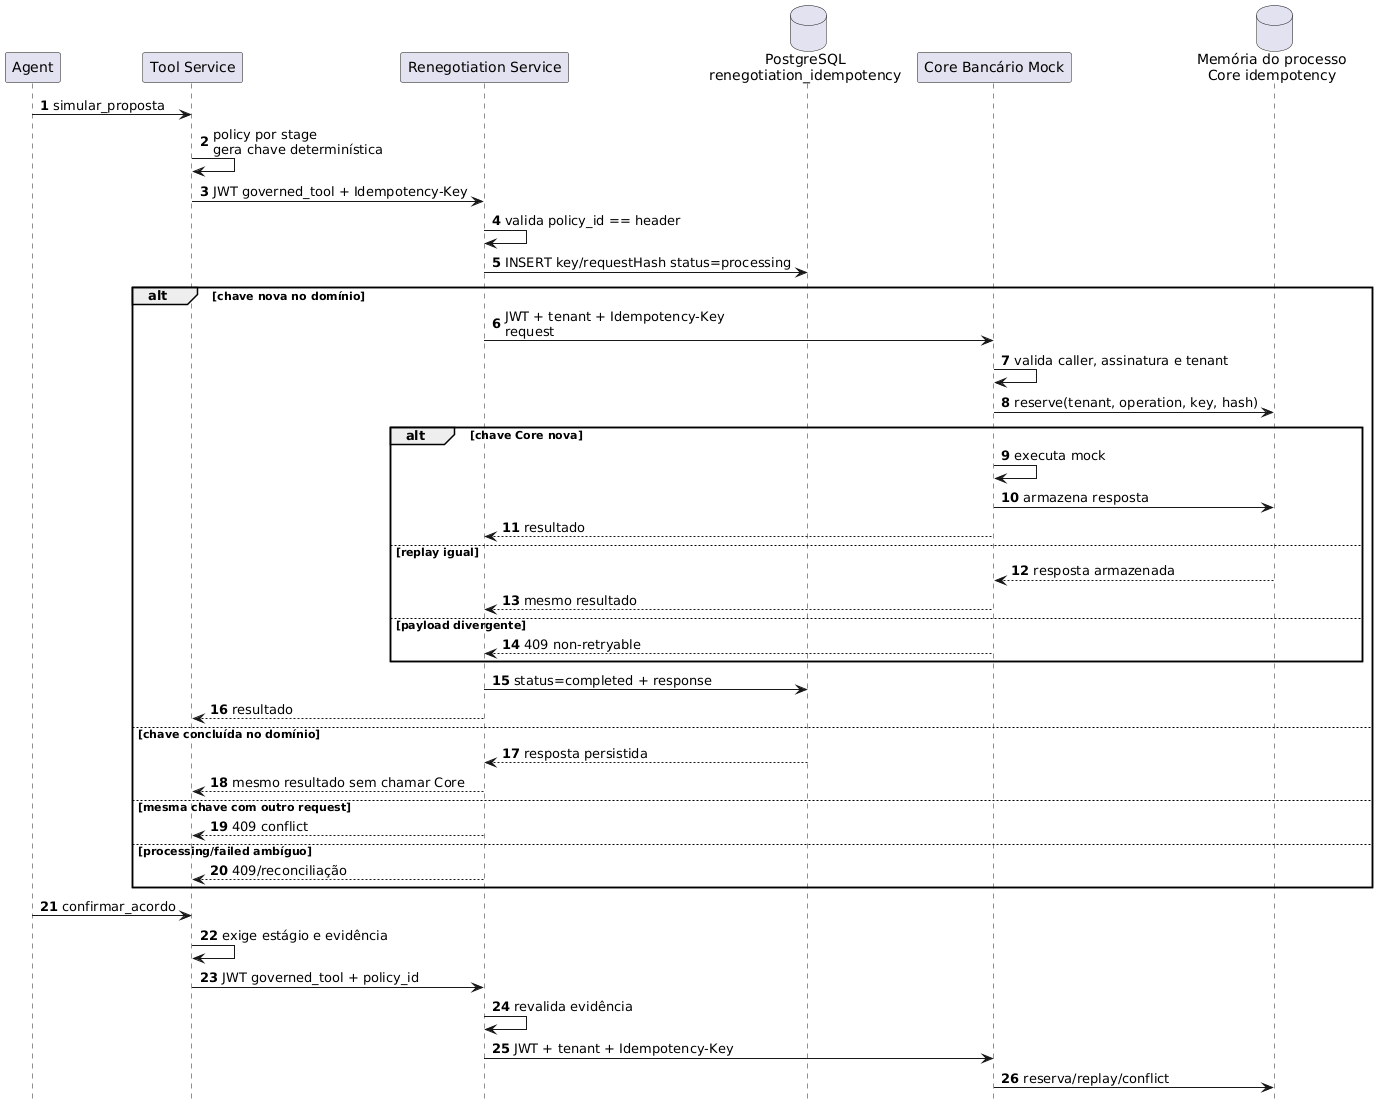

The diagram above was rendered by PlantUML. Its source (embedded in the PNG):
@startuml
hide footbox
autonumber

participant Agent
participant "Tool Service" as Tools
participant "Renegotiation Service" as Reneg
database "PostgreSQL\nrenegotiation_idempotency" as Idem
participant "Core Bancário Mock" as Core
database "Memória do processo\nCore idempotency" as CoreIdem

Agent -> Tools: simular_proposta
Tools -> Tools: policy por stage\ngera chave determinística
Tools -> Reneg: JWT governed_tool + Idempotency-Key
Reneg -> Reneg: valida policy_id == header
Reneg -> Idem: INSERT key/requestHash status=processing

alt chave nova no domínio
  Reneg -> Core: JWT + tenant + Idempotency-Key\nrequest
  Core -> Core: valida caller, assinatura e tenant
  Core -> CoreIdem: reserve(tenant, operation, key, hash)
  alt chave Core nova
    Core -> Core: executa mock
    Core -> CoreIdem: armazena resposta
    Core --> Reneg: resultado
  else replay igual
    CoreIdem --> Core: resposta armazenada
    Core --> Reneg: mesmo resultado
  else payload divergente
    Core --> Reneg: 409 non-retryable
  end
  Reneg -> Idem: status=completed + response
  Reneg --> Tools: resultado
else chave concluída no domínio
  Idem --> Reneg: resposta persistida
  Reneg --> Tools: mesmo resultado sem chamar Core
else mesma chave com outro request
  Reneg --> Tools: 409 conflict
else processing/failed ambíguo
  Reneg --> Tools: 409/reconciliação
end

Agent -> Tools: confirmar_acordo
Tools -> Tools: exige estágio e evidência
Tools -> Reneg: JWT governed_tool + policy_id
Reneg -> Reneg: revalida evidência
Reneg -> Core: JWT + tenant + Idempotency-Key
Core -> CoreIdem: reserva/replay/conflict
@enduml